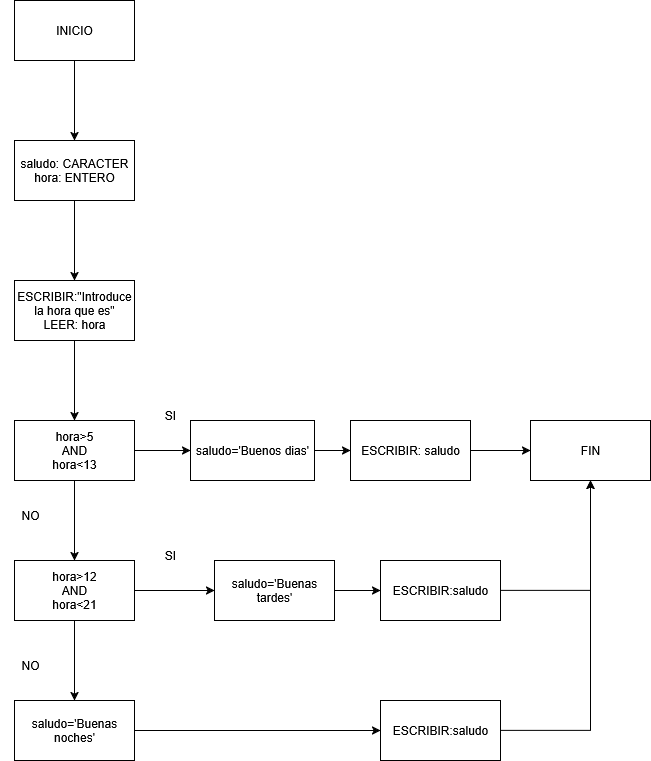

The diagram above was exported from draw.io. Its source (the exported page's mxGraphModel, read from the mxfile embedded in the PNG):
<mxGraphModel dx="1042" dy="597" grid="1" gridSize="10" guides="1" tooltips="1" connect="1" arrows="1" fold="1" page="1" pageScale="1" pageWidth="827" pageHeight="1169" math="0" shadow="0" adaptiveColors="none">
  <root>
    <mxCell id="0" />
    <mxCell id="1" parent="0" />
    <mxCell id="eOziZvx8ArfqLGZ9Hjz0-3" value="" style="edgeStyle=orthogonalEdgeStyle;rounded=0;orthogonalLoop=1;jettySize=auto;html=1;" edge="1" parent="1" source="eOziZvx8ArfqLGZ9Hjz0-1" target="eOziZvx8ArfqLGZ9Hjz0-2">
      <mxGeometry relative="1" as="geometry" />
    </mxCell>
    <mxCell id="eOziZvx8ArfqLGZ9Hjz0-1" value="INICIO" style="rounded=0;whiteSpace=wrap;html=1;" vertex="1" parent="1">
      <mxGeometry x="354" y="70" width="120" height="60" as="geometry" />
    </mxCell>
    <mxCell id="eOziZvx8ArfqLGZ9Hjz0-5" value="" style="edgeStyle=orthogonalEdgeStyle;rounded=0;orthogonalLoop=1;jettySize=auto;html=1;" edge="1" parent="1" source="eOziZvx8ArfqLGZ9Hjz0-2" target="eOziZvx8ArfqLGZ9Hjz0-4">
      <mxGeometry relative="1" as="geometry" />
    </mxCell>
    <mxCell id="eOziZvx8ArfqLGZ9Hjz0-2" value="&lt;div&gt;saludo: CARACTER&lt;/div&gt;&lt;div&gt;hora: ENTERO&lt;/div&gt;" style="whiteSpace=wrap;html=1;rounded=0;" vertex="1" parent="1">
      <mxGeometry x="354" y="210" width="120" height="60" as="geometry" />
    </mxCell>
    <mxCell id="eOziZvx8ArfqLGZ9Hjz0-7" value="" style="edgeStyle=orthogonalEdgeStyle;rounded=0;orthogonalLoop=1;jettySize=auto;html=1;" edge="1" parent="1" source="eOziZvx8ArfqLGZ9Hjz0-4" target="eOziZvx8ArfqLGZ9Hjz0-6">
      <mxGeometry relative="1" as="geometry" />
    </mxCell>
    <mxCell id="eOziZvx8ArfqLGZ9Hjz0-4" value="&lt;div&gt;ESCRIBIR:&quot;Introduce la hora que es&quot;&lt;/div&gt;&lt;div&gt;LEER: hora&lt;/div&gt;" style="whiteSpace=wrap;html=1;rounded=0;" vertex="1" parent="1">
      <mxGeometry x="354" y="350" width="120" height="60" as="geometry" />
    </mxCell>
    <mxCell id="eOziZvx8ArfqLGZ9Hjz0-9" value="" style="edgeStyle=orthogonalEdgeStyle;rounded=0;orthogonalLoop=1;jettySize=auto;html=1;" edge="1" parent="1" target="eOziZvx8ArfqLGZ9Hjz0-8">
      <mxGeometry relative="1" as="geometry">
        <mxPoint x="650" y="520" as="sourcePoint" />
      </mxGeometry>
    </mxCell>
    <mxCell id="eOziZvx8ArfqLGZ9Hjz0-16" value="" style="edgeStyle=orthogonalEdgeStyle;rounded=0;orthogonalLoop=1;jettySize=auto;html=1;" edge="1" parent="1" source="eOziZvx8ArfqLGZ9Hjz0-6" target="eOziZvx8ArfqLGZ9Hjz0-15">
      <mxGeometry relative="1" as="geometry" />
    </mxCell>
    <mxCell id="eOziZvx8ArfqLGZ9Hjz0-6" value="&lt;div&gt;hora&amp;gt;5&lt;/div&gt;&lt;div&gt;AND&lt;/div&gt;&lt;div&gt;hora&amp;lt;13&lt;/div&gt;" style="whiteSpace=wrap;html=1;rounded=0;" vertex="1" parent="1">
      <mxGeometry x="354" y="490" width="120" height="60" as="geometry" />
    </mxCell>
    <mxCell id="eOziZvx8ArfqLGZ9Hjz0-13" value="" style="edgeStyle=orthogonalEdgeStyle;rounded=0;orthogonalLoop=1;jettySize=auto;html=1;" edge="1" parent="1" source="eOziZvx8ArfqLGZ9Hjz0-8" target="eOziZvx8ArfqLGZ9Hjz0-12">
      <mxGeometry relative="1" as="geometry" />
    </mxCell>
    <mxCell id="eOziZvx8ArfqLGZ9Hjz0-8" value="ESCRIBIR: saludo" style="whiteSpace=wrap;html=1;rounded=0;" vertex="1" parent="1">
      <mxGeometry x="690" y="490" width="120" height="60" as="geometry" />
    </mxCell>
    <mxCell id="eOziZvx8ArfqLGZ9Hjz0-11" value="" style="edgeStyle=orthogonalEdgeStyle;rounded=0;orthogonalLoop=1;jettySize=auto;html=1;" edge="1" parent="1" source="eOziZvx8ArfqLGZ9Hjz0-6">
      <mxGeometry relative="1" as="geometry">
        <mxPoint x="474" y="520" as="sourcePoint" />
        <mxPoint x="530" y="520" as="targetPoint" />
      </mxGeometry>
    </mxCell>
    <mxCell id="eOziZvx8ArfqLGZ9Hjz0-12" value="FIN" style="whiteSpace=wrap;html=1;rounded=0;" vertex="1" parent="1">
      <mxGeometry x="870" y="490" width="120" height="60" as="geometry" />
    </mxCell>
    <mxCell id="eOziZvx8ArfqLGZ9Hjz0-14" value="SI" style="text;html=1;align=center;verticalAlign=middle;whiteSpace=wrap;rounded=0;" vertex="1" parent="1">
      <mxGeometry x="480" y="470" width="60" height="30" as="geometry" />
    </mxCell>
    <mxCell id="eOziZvx8ArfqLGZ9Hjz0-18" value="" style="edgeStyle=orthogonalEdgeStyle;rounded=0;orthogonalLoop=1;jettySize=auto;html=1;" edge="1" parent="1" source="eOziZvx8ArfqLGZ9Hjz0-15" target="eOziZvx8ArfqLGZ9Hjz0-17">
      <mxGeometry relative="1" as="geometry" />
    </mxCell>
    <mxCell id="eOziZvx8ArfqLGZ9Hjz0-25" value="" style="edgeStyle=orthogonalEdgeStyle;rounded=0;orthogonalLoop=1;jettySize=auto;html=1;" edge="1" parent="1" source="eOziZvx8ArfqLGZ9Hjz0-15" target="eOziZvx8ArfqLGZ9Hjz0-24">
      <mxGeometry relative="1" as="geometry" />
    </mxCell>
    <mxCell id="eOziZvx8ArfqLGZ9Hjz0-15" value="&lt;div&gt;hora&amp;gt;12&lt;/div&gt;&lt;div&gt;AND&lt;/div&gt;&lt;div&gt;hora&amp;lt;21&lt;/div&gt;" style="whiteSpace=wrap;html=1;rounded=0;" vertex="1" parent="1">
      <mxGeometry x="354" y="630" width="120" height="60" as="geometry" />
    </mxCell>
    <mxCell id="eOziZvx8ArfqLGZ9Hjz0-21" value="" style="edgeStyle=orthogonalEdgeStyle;rounded=0;orthogonalLoop=1;jettySize=auto;html=1;" edge="1" parent="1" source="eOziZvx8ArfqLGZ9Hjz0-17" target="eOziZvx8ArfqLGZ9Hjz0-20">
      <mxGeometry relative="1" as="geometry" />
    </mxCell>
    <mxCell id="eOziZvx8ArfqLGZ9Hjz0-17" value="saludo='Buenas tardes'" style="whiteSpace=wrap;html=1;rounded=0;" vertex="1" parent="1">
      <mxGeometry x="554" y="630" width="120" height="60" as="geometry" />
    </mxCell>
    <mxCell id="eOziZvx8ArfqLGZ9Hjz0-19" value="saludo='Buenos dias'" style="rounded=0;whiteSpace=wrap;html=1;" vertex="1" parent="1">
      <mxGeometry x="530" y="490" width="124" height="60" as="geometry" />
    </mxCell>
    <mxCell id="eOziZvx8ArfqLGZ9Hjz0-23" value="" style="edgeStyle=orthogonalEdgeStyle;rounded=0;orthogonalLoop=1;jettySize=auto;html=1;entryX=0.5;entryY=1;entryDx=0;entryDy=0;" edge="1" parent="1" source="eOziZvx8ArfqLGZ9Hjz0-20" target="eOziZvx8ArfqLGZ9Hjz0-12">
      <mxGeometry relative="1" as="geometry">
        <mxPoint x="920" y="660" as="targetPoint" />
      </mxGeometry>
    </mxCell>
    <mxCell id="eOziZvx8ArfqLGZ9Hjz0-20" value="ESCRIBIR:saludo" style="whiteSpace=wrap;html=1;rounded=0;" vertex="1" parent="1">
      <mxGeometry x="720" y="630" width="120" height="60" as="geometry" />
    </mxCell>
    <mxCell id="eOziZvx8ArfqLGZ9Hjz0-27" value="" style="edgeStyle=orthogonalEdgeStyle;rounded=0;orthogonalLoop=1;jettySize=auto;html=1;" edge="1" parent="1" source="eOziZvx8ArfqLGZ9Hjz0-24" target="eOziZvx8ArfqLGZ9Hjz0-26">
      <mxGeometry relative="1" as="geometry" />
    </mxCell>
    <mxCell id="eOziZvx8ArfqLGZ9Hjz0-24" value="saludo='Buenas noches'" style="whiteSpace=wrap;html=1;rounded=0;" vertex="1" parent="1">
      <mxGeometry x="354" y="770" width="120" height="60" as="geometry" />
    </mxCell>
    <mxCell id="eOziZvx8ArfqLGZ9Hjz0-28" style="edgeStyle=orthogonalEdgeStyle;rounded=0;orthogonalLoop=1;jettySize=auto;html=1;exitX=1;exitY=0.5;exitDx=0;exitDy=0;entryX=0.5;entryY=1;entryDx=0;entryDy=0;" edge="1" parent="1" source="eOziZvx8ArfqLGZ9Hjz0-26" target="eOziZvx8ArfqLGZ9Hjz0-12">
      <mxGeometry relative="1" as="geometry" />
    </mxCell>
    <mxCell id="eOziZvx8ArfqLGZ9Hjz0-26" value="ESCRIBIR:saludo" style="whiteSpace=wrap;html=1;rounded=0;" vertex="1" parent="1">
      <mxGeometry x="720" y="770" width="120" height="60" as="geometry" />
    </mxCell>
    <mxCell id="eOziZvx8ArfqLGZ9Hjz0-29" value="SI" style="text;html=1;align=center;verticalAlign=middle;whiteSpace=wrap;rounded=0;" vertex="1" parent="1">
      <mxGeometry x="480" y="610" width="60" height="30" as="geometry" />
    </mxCell>
    <mxCell id="eOziZvx8ArfqLGZ9Hjz0-30" value="NO" style="text;html=1;align=center;verticalAlign=middle;whiteSpace=wrap;rounded=0;" vertex="1" parent="1">
      <mxGeometry x="340" y="570" width="60" height="30" as="geometry" />
    </mxCell>
    <mxCell id="eOziZvx8ArfqLGZ9Hjz0-31" value="NO" style="text;html=1;align=center;verticalAlign=middle;whiteSpace=wrap;rounded=0;" vertex="1" parent="1">
      <mxGeometry x="340" y="720" width="60" height="30" as="geometry" />
    </mxCell>
  </root>
</mxGraphModel>